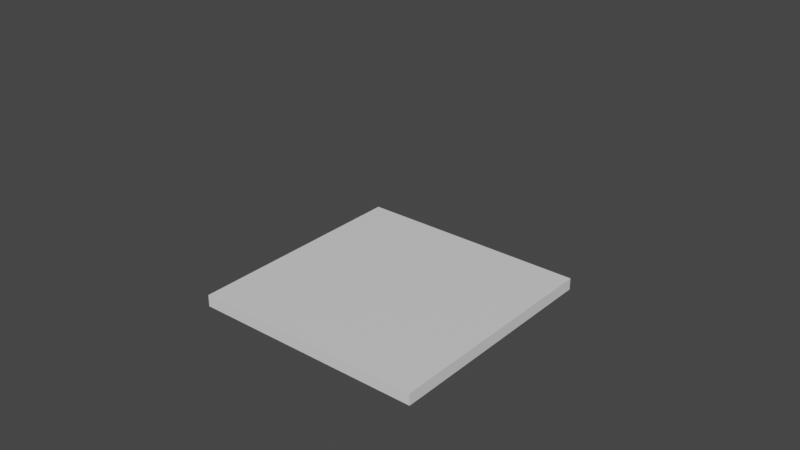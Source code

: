 # Source: panel.blend  (saved by Blender 2.82.7; exported with 4.5.12 LTS)
import bpy
from mathutils import Matrix  # noqa: F401  (used for matrix-valued properties, if any)

bpy.ops.wm.read_factory_settings(use_empty=True)
scene = bpy.context.scene
scene.name = 'Scene'

# ---- collections
col_panel_1m = bpy.data.collections.new('panel-1m'); scene.collection.children.link(col_panel_1m)
col_panel_deck_a_1m = bpy.data.collections.new('panel-deck-a-1m'); scene.collection.children.link(col_panel_deck_a_1m)
col_panel_deck_b_1m = bpy.data.collections.new('panel-deck-b-1m'); scene.collection.children.link(col_panel_deck_b_1m)
col_panel_deck_c_1m = bpy.data.collections.new('panel-deck-c-1m'); scene.collection.children.link(col_panel_deck_c_1m)

# ---- materials (node trees are filled in below, after node groups)
mat_material = bpy.data.materials.new('Material')
mat_material.alpha_threshold = 0.0
mat_material.use_transparent_shadow = False
mat_material.line_color = (0.0, 0.0, 0.0, 1.0)
mat_material_001 = bpy.data.materials.new('Material.001')
mat_material_001.alpha_threshold = 0.0
mat_material_001.use_transparent_shadow = False
mat_material_001.line_color = (0.0, 0.0, 0.0, 1.0)
mat_material_002 = bpy.data.materials.new('Material.002')
mat_material_002.alpha_threshold = 0.0
mat_material_002.use_transparent_shadow = False
mat_material_002.line_color = (0.0, 0.0, 0.0, 1.0)
mat_material_003 = bpy.data.materials.new('Material.003')
mat_material_003.alpha_threshold = 0.0
mat_material_003.use_transparent_shadow = False
mat_material_003.line_color = (0.0, 0.0, 0.0, 1.0)

# ---- material node trees
mat_material.use_nodes = True; mat_material.node_tree.nodes.clear()
_N = mat_material.node_tree.nodes; _L = mat_material.node_tree.links
n0 = _N.new('ShaderNodeOutputMaterial'); n0.name = 'Material Output'; n0.location = (300, 300)
n1 = _N.new('ShaderNodeBsdfPrincipled'); n1.name = 'Principled BSDF'; n1.location = (10, 300)
n1.distribution = 'GGX'
n1.subsurface_method = 'BURLEY'
n1.inputs[2].default_value = 0.4
n1.inputs[3].default_value = 1.45
n1.inputs[27].default_value = (0.0, 0.0, 0.0, 1.0)
n1.inputs[28].default_value = 1.0
_L.new(n1.outputs[0], n0.inputs[0])
n0.is_active_output = True
mat_material_001.use_nodes = True; mat_material_001.node_tree.nodes.clear()
_N = mat_material_001.node_tree.nodes; _L = mat_material_001.node_tree.links
n0 = _N.new('ShaderNodeOutputMaterial'); n0.name = 'Material Output'; n0.location = (300, 300)
n1 = _N.new('ShaderNodeBsdfPrincipled'); n1.name = 'Principled BSDF'; n1.location = (10, 300)
n1.distribution = 'GGX'
n1.subsurface_method = 'BURLEY'
n1.inputs[2].default_value = 0.4
n1.inputs[3].default_value = 1.45
n1.inputs[27].default_value = (0.0, 0.0, 0.0, 1.0)
n1.inputs[28].default_value = 1.0
_L.new(n1.outputs[0], n0.inputs[0])
n0.is_active_output = True
mat_material_002.use_nodes = True; mat_material_002.node_tree.nodes.clear()
_N = mat_material_002.node_tree.nodes; _L = mat_material_002.node_tree.links
n0 = _N.new('ShaderNodeOutputMaterial'); n0.name = 'Material Output'; n0.location = (300, 300)
n1 = _N.new('ShaderNodeBsdfPrincipled'); n1.name = 'Principled BSDF'; n1.location = (10, 300)
n1.distribution = 'GGX'
n1.subsurface_method = 'BURLEY'
n1.inputs[2].default_value = 0.4
n1.inputs[3].default_value = 1.45
n1.inputs[27].default_value = (0.0, 0.0, 0.0, 1.0)
n1.inputs[28].default_value = 1.0
_L.new(n1.outputs[0], n0.inputs[0])
n0.is_active_output = True
mat_material_003.use_nodes = True; mat_material_003.node_tree.nodes.clear()
_N = mat_material_003.node_tree.nodes; _L = mat_material_003.node_tree.links
n0 = _N.new('ShaderNodeOutputMaterial'); n0.name = 'Material Output'; n0.location = (300, 300)
n1 = _N.new('ShaderNodeBsdfPrincipled'); n1.name = 'Principled BSDF'; n1.location = (10, 300)
n1.distribution = 'GGX'
n1.subsurface_method = 'BURLEY'
n1.inputs[2].default_value = 0.4
n1.inputs[3].default_value = 1.45
n1.inputs[27].default_value = (0.0, 0.0, 0.0, 1.0)
n1.inputs[28].default_value = 1.0
_L.new(n1.outputs[0], n0.inputs[0])
n0.is_active_output = True

# ---- world
world_world = bpy.data.worlds.new('World'); scene.world = world_world
world_world.use_nodes = True; world_world.node_tree.nodes.clear()
_N = world_world.node_tree.nodes; _L = world_world.node_tree.links
n0 = _N.new('ShaderNodeOutputWorld'); n0.name = 'World Output'; n0.location = (300, 300)
n1 = _N.new('ShaderNodeBackground'); n1.name = 'Background'; n1.location = (10, 300)
n1.inputs[0].default_value = (0.05088, 0.05088, 0.05088, 1.0)
_L.new(n1.outputs[0], n0.inputs[0])
n0.is_active_output = True
world_world.color = (0.05088, 0.05088, 0.05088)
world_world.use_sun_shadow = False
world_world.sun_shadow_jitter_overblur = 0.0

# ---- meshes
me_cube_001 = bpy.data.meshes.new('Cube.001')
me_cube_001.from_pydata([(1.0, 0.0, 1.0), (0.0, 0.0, 1.0), (1.0, 0.0, 0.0), (0.0, 0.0, 0.0), (1.0, -0.05, 1.0), (1.0, -0.05, 0.0), (0.0, -0.05, 1.0), (0.0, -0.05, 0.0)], [], [(0, 2, 3, 1), (1, 3, 7, 6), (4, 6, 7, 5), (0, 1, 6, 4), (2, 0, 4, 5), (3, 2, 5, 7)])
_uv = me_cube_001.uv_layers.new(name='UVMap')
_uv.uv.foreach_set('vector', [0.2905, 0.8381, 0.2905, 0.6925, 0.1449, 0.6925, 0.1449, 0.8381, 0.317, 0.8283, 0.317, 0.6827, 0.3097, 0.6827, 0.3097, 0.8283, 0.4999, 0.5, 0.0, 0.5, 0.0, 0.0, 0.4999, 0.0, 0.2898, 0.6786, 0.1442, 0.6786, 0.1442, 0.6714, 0.2898, 0.6714, 0.3388, 0.6857, 0.3388, 0.8313, 0.3315, 0.8313, 0.3315, 0.6857, 0.1434, 0.6576, 0.289, 0.6576, 0.289, 0.6503, 0.1434, 0.6503])
me_cube_001.materials.append(mat_material)
me_cube_001.use_remesh_preserve_volume = False
me_cube_001.use_remesh_preserve_attributes = False
me_cube_001.use_mirror_vertex_groups = False
me_cube_001.update()
me_cube_002 = bpy.data.meshes.new('Cube.002')
me_cube_002.from_pydata([(1.0, 0.0, 0.05), (0.0, 0.0, 0.05), (1.0, 0.0, 0.0), (0.0, 0.0, 0.0), (1.0, -1.0, 0.05), (1.0, -1.0, 0.0), (0.0, -1.0, 0.05), (0.0, -1.0, 0.0), (1.0, 0.0, 0.05), (0.0, 0.0, 0.05), (1.0, 0.0, 0.0), (0.0, 0.0, 0.0)], [], [(1, 3, 7, 6), (4, 6, 7, 5), (0, 1, 6, 4), (2, 0, 4, 5), (3, 2, 5, 7), (8, 10, 11, 9)])
_uv = me_cube_002.uv_layers.new(name='UVMap')
_uv.uv.foreach_set('vector', [0.3447, 0.6434, 0.3447, 0.6521, 0.1709, 0.6521, 0.1709, 0.6434, 0.1551, 0.8451, 0.1551, 0.6713, 0.1638, 0.6713, 0.1638, 0.8451, 0.5, 0.5, 0.0, 0.5, 0.0, 0.0, 0.5, 0.0, 0.3443, 0.6572, 0.3443, 0.6659, 0.1705, 0.6659, 0.1705, 0.6572, 0.17, 0.6709, 0.3438, 0.6709, 0.3438, 0.8447, 0.17, 0.8447, 0.15, 0.846, 0.1413, 0.846, 0.1413, 0.6721, 0.15, 0.6721])
me_cube_002.materials.append(mat_material_001)
me_cube_002.use_remesh_preserve_volume = False
me_cube_002.use_remesh_preserve_attributes = False
me_cube_002.use_mirror_vertex_groups = False
me_cube_002.update()
me_cube_003 = bpy.data.meshes.new('Cube.003')
me_cube_003.from_pydata([(1.0, 0.0, 0.05), (0.0, 0.0, 0.05), (1.0, 0.0, 0.0), (0.0, 0.0, 0.0), (1.0, -1.0, 0.05), (1.0, -1.0, 0.0), (0.0, -1.0, 0.05), (0.0, -1.0, 0.0), (1.0, 0.0, 0.05), (0.0, 0.0, 0.05), (1.0, 0.0, 0.0), (0.0, 0.0, 0.0)], [], [(1, 3, 7, 6), (4, 6, 7, 5), (0, 1, 6, 4), (2, 0, 4, 5), (3, 2, 5, 7), (8, 10, 11, 9)])
_uv = me_cube_003.uv_layers.new(name='UVMap')
_uv.uv.foreach_set('vector', [0.3447, 0.6434, 0.3447, 0.6521, 0.1709, 0.6521, 0.1709, 0.6434, 0.1551, 0.8451, 0.1551, 0.6713, 0.1638, 0.6713, 0.1638, 0.8451, 1.0, 0.5, 0.5, 0.5, 0.5, 0.0, 1.0, 0.0, 0.3443, 0.6572, 0.3443, 0.6659, 0.1705, 0.6659, 0.1705, 0.6572, 0.17, 0.6709, 0.3438, 0.6709, 0.3438, 0.8447, 0.17, 0.8447, 0.15, 0.846, 0.1413, 0.846, 0.1413, 0.6721, 0.15, 0.6721])
me_cube_003.materials.append(mat_material_002)
me_cube_003.use_remesh_preserve_volume = False
me_cube_003.use_remesh_preserve_attributes = False
me_cube_003.use_mirror_vertex_groups = False
me_cube_003.update()
me_cube_004 = bpy.data.meshes.new('Cube.004')
me_cube_004.from_pydata([(1.0, 0.0, 0.05), (0.0, 0.0, 0.05), (1.0, 0.0, 0.0), (0.0, 0.0, 0.0), (1.0, -1.0, 0.05), (1.0, -1.0, 0.0), (0.0, -1.0, 0.05), (0.0, -1.0, 0.0), (1.0, 0.0, 0.05), (0.0, 0.0, 0.05), (1.0, 0.0, 0.0), (0.0, 0.0, 0.0)], [], [(1, 3, 7, 6), (4, 6, 7, 5), (0, 1, 6, 4), (2, 0, 4, 5), (3, 2, 5, 7), (8, 10, 11, 9)])
_uv = me_cube_004.uv_layers.new(name='UVMap')
_uv.uv.foreach_set('vector', [0.3447, 0.6434, 0.3447, 0.6521, 0.1709, 0.6521, 0.1709, 0.6434, 0.1551, 0.8451, 0.1551, 0.6713, 0.1638, 0.6713, 0.1638, 0.8451, 1.0, 1.0, 0.5, 1.0, 0.5, 0.5, 1.0, 0.5, 0.3443, 0.6572, 0.3443, 0.6659, 0.1705, 0.6659, 0.1705, 0.6572, 0.17, 0.6709, 0.3438, 0.6709, 0.3438, 0.8447, 0.17, 0.8447, 0.15, 0.846, 0.1413, 0.846, 0.1413, 0.6721, 0.15, 0.6721])
me_cube_004.materials.append(mat_material_003)
me_cube_004.use_remesh_preserve_volume = False
me_cube_004.use_remesh_preserve_attributes = False
me_cube_004.use_mirror_vertex_groups = False
me_cube_004.update()

# ---- objects
ob_panel_1m = bpy.data.objects.new('panel-1m', me_cube_001)
ob_panel_deck_a_1m = bpy.data.objects.new('panel-deck-a-1m', me_cube_002)
ob_panel_deck_b_1m = bpy.data.objects.new('panel-deck-b-1m', me_cube_003)
ob_panel_deck_c_1m = bpy.data.objects.new('panel-deck-c-1m', me_cube_004)

# ---- transforms, parenting, visibility, modifiers, constraints
ob_panel_1m.location = (-0.5, 0.0, 0.0)
ob_panel_1m.lock_rotations_4d = False
ob_panel_1m.empty_display_type = 'ARROWS'
ob_panel_1m.lineart.crease_threshold = 0.0
ob_panel_deck_a_1m.location = (-0.5, 0.5, 0.0)
ob_panel_deck_a_1m.lock_rotations_4d = False
ob_panel_deck_a_1m.empty_display_type = 'ARROWS'
ob_panel_deck_a_1m.lineart.crease_threshold = 0.0
ob_panel_deck_b_1m.location = (-0.5, 0.5, 0.0)
ob_panel_deck_b_1m.lock_rotations_4d = False
ob_panel_deck_b_1m.empty_display_type = 'ARROWS'
ob_panel_deck_b_1m.lineart.crease_threshold = 0.0
ob_panel_deck_c_1m.location = (-0.5, 0.5, 0.0)
ob_panel_deck_c_1m.lock_rotations_4d = False
ob_panel_deck_c_1m.empty_display_type = 'ARROWS'
ob_panel_deck_c_1m.lineart.crease_threshold = 0.0

# ---- collection membership
col_panel_1m.objects.link(ob_panel_1m)
col_panel_deck_a_1m.objects.link(ob_panel_deck_a_1m)
col_panel_deck_b_1m.objects.link(ob_panel_deck_b_1m)
col_panel_deck_c_1m.objects.link(ob_panel_deck_c_1m)
def _layer_coll(name, lc=None):
    lc = lc or bpy.context.view_layer.layer_collection
    for c in lc.children:
        if c.name == name: return c
        r = _layer_coll(name, c)
        if r: return r
_layer_coll('panel-1m').exclude = True
_layer_coll('panel-deck-a-1m').exclude = True
_layer_coll('panel-deck-b-1m').exclude = True

# ---- scene / render settings (as saved in the file)
scene.frame_start = 1; scene.frame_end = 250; scene.frame_set(53)
scene.render.engine = 'BLENDER_EEVEE_NEXT'
scene.cycles.use_denoising = False
scene.cycles.samples = 128
scene.cycles.sampling_pattern = 'TABULATED_SOBOL'
scene.cycles.use_adaptive_sampling = False
scene.cycles.use_light_tree = False
scene.view_settings.view_transform = 'Filmic'
bpy.context.view_layer.update()

# ---- added for rendering (the .blend has no active camera and no usable light): camera, sun
cam_auto = bpy.data.cameras.new('AutoCamera')
cam_auto.lens = 50.0
cam_auto.sensor_width = 36.0
cam_auto.clip_end = 1000.0
ob_auto_camera = bpy.data.objects.new('AutoCamera', cam_auto)
scene.collection.objects.link(ob_auto_camera)
ob_auto_camera.location = (2.41984, -2.85381, 2.23588)
ob_auto_camera.rotation_euler = (1.09748, -7.21219e-08, 0.694738)
scene.camera = ob_auto_camera
light_auto_sun = bpy.data.lights.new('AutoSun', 'SUN')
light_auto_sun.energy = 3.0
light_auto_sun.angle = 0.0523599
ob_auto_sun = bpy.data.objects.new('AutoSun', light_auto_sun)
scene.collection.objects.link(ob_auto_sun)
ob_auto_sun.rotation_euler = (0.872665, 0.174533, 0.523599)
bpy.context.view_layer.update()
